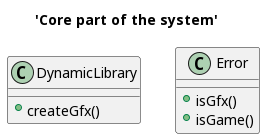

The diagram above was rendered by PlantUML. Its source (embedded in the PNG):
@startuml
title 'Core part of the system'

class DynamicLibrary {
  ' Load the library and return function that return a class instance
  +createGfx()
}

class Error {
  ' check if the graphics library is loaded
  +isGfx()
  ' check if the game library is loaded
  +isGame() 
}
@enduml